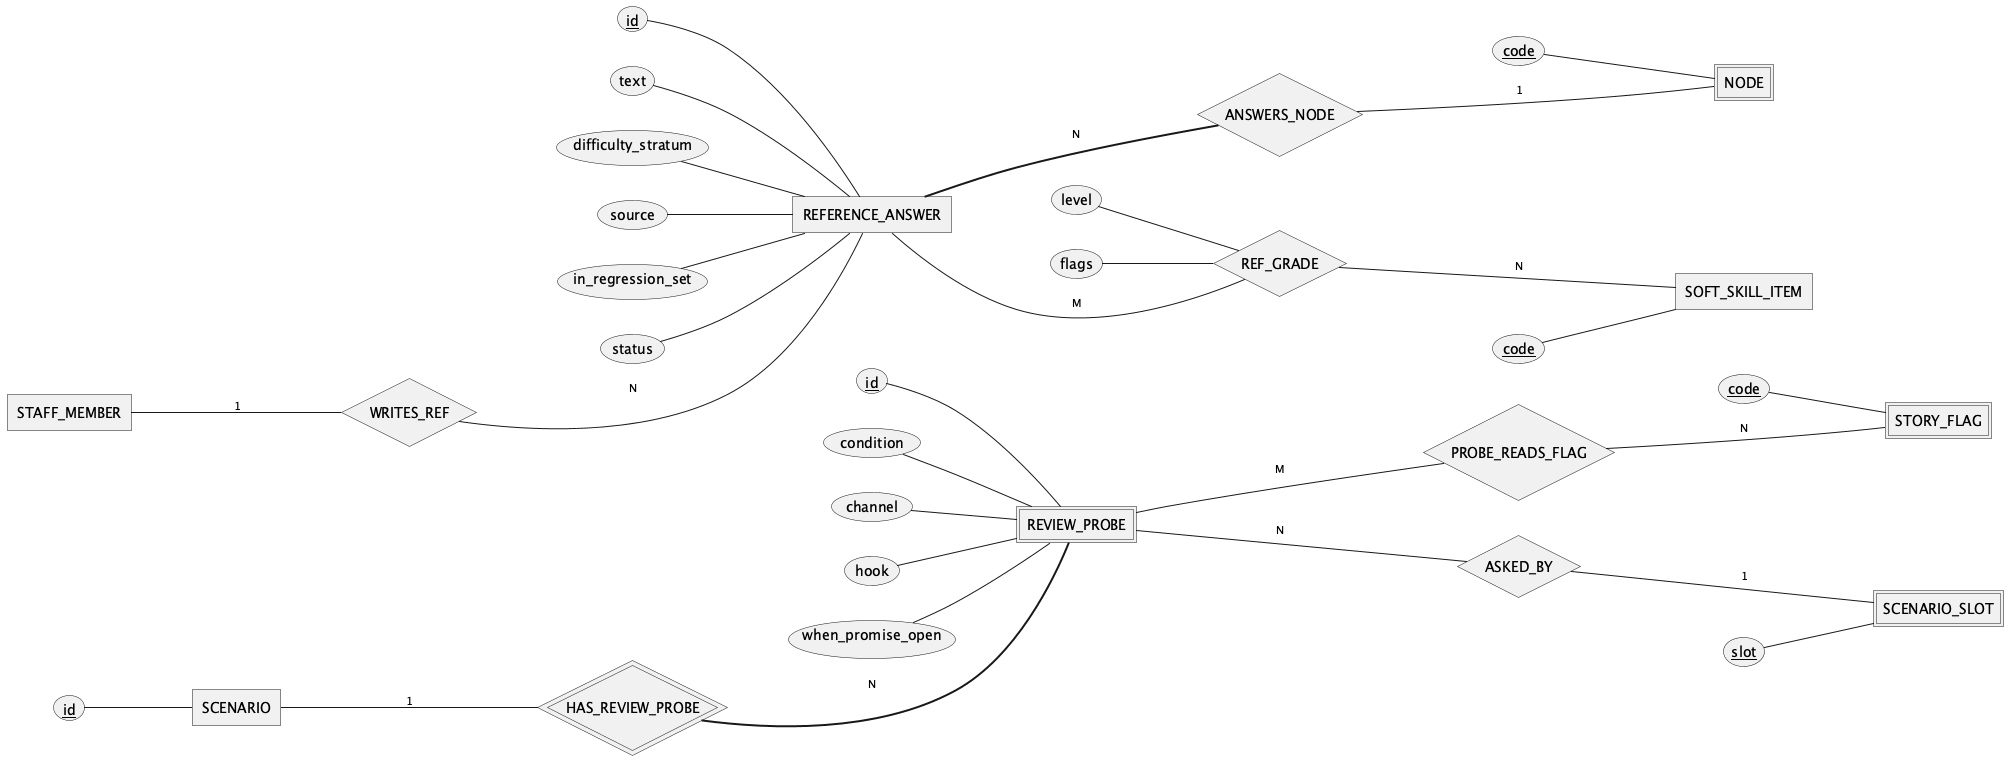

The diagram above was rendered by PlantUML. Its source (embedded in the PNG):
@startchen ERD-03e_ProbesAndAnswers
' Borrowed, key only: STAFF_MEMBER (ERD-01a), SOFT_SKILL_ITEM (ERD-02e), SCENARIO (ERD-03a), SCENARIO_SLOT (ERD-03b), STORY_FLAG (ERD-03c), NODE (ERD-03d)
left to right direction
' GENERATED by reports/master/design/compact/gen_erd.py from plantuml/erd/ERD_JobQuest_Chen.puml.
' Do not edit this file: edit ERD_JobQuest_Chen.puml (or VIEWS in the script) and rerun the script.
' Sections: E. Scenario content
' Notation: <<weak>> double rectangle · <<identifying>> double diamond · <<key>> key (partial on weak)
'   <<derived>> dashed oval · <<multi>> double oval · { } composite · =N= total participation
'   Label next to an entity = that entity's cardinality in the relationship.
' [CAM] research still 'can chot' or draft (07 A28) · [VANG] research 'da chot', no D-ID yet

' ═══ Entities ═══
entity REVIEW_PROBE <<weak>> {
  id <<key>>
  condition
  channel
  hook
  when_promise_open
}
entity REFERENCE_ANSWER {
  id <<key>>
  text
  difficulty_stratum
  source
  in_regression_set
  status
}

' ═══ Relationships ═══
relationship HAS_REVIEW_PROBE <<identifying>> {
}
relationship PROBE_READS_FLAG {
}
relationship ASKED_BY {
}
relationship ANSWERS_NODE {
}
relationship WRITES_REF {
}
relationship REF_GRADE {
  level
  flags
}

' ═══ Borrowed from other views (key attributes only) ═══
' home: ERD-01a
entity STAFF_MEMBER {
}
' home: ERD-02e
entity SOFT_SKILL_ITEM {
  code <<key>>
}
' home: ERD-03a
entity SCENARIO {
  id <<key>>
}
' home: ERD-03b
entity SCENARIO_SLOT <<weak>> {
  slot <<key>>
}
' home: ERD-03c
entity STORY_FLAG <<weak>> {
  code <<key>>
}
' home: ERD-03d
entity NODE <<weak>> {
  code <<key>>
}

' ═══ Links ═══
SCENARIO -1- HAS_REVIEW_PROBE
HAS_REVIEW_PROBE =N= REVIEW_PROBE
REVIEW_PROBE -M- PROBE_READS_FLAG
PROBE_READS_FLAG -N- STORY_FLAG
REVIEW_PROBE -N- ASKED_BY
ASKED_BY -1- SCENARIO_SLOT
REFERENCE_ANSWER =N= ANSWERS_NODE
ANSWERS_NODE -1- NODE
STAFF_MEMBER -1- WRITES_REF
WRITES_REF -N- REFERENCE_ANSWER
REFERENCE_ANSWER -M- REF_GRADE
REF_GRADE -N- SOFT_SKILL_ITEM

@endchen